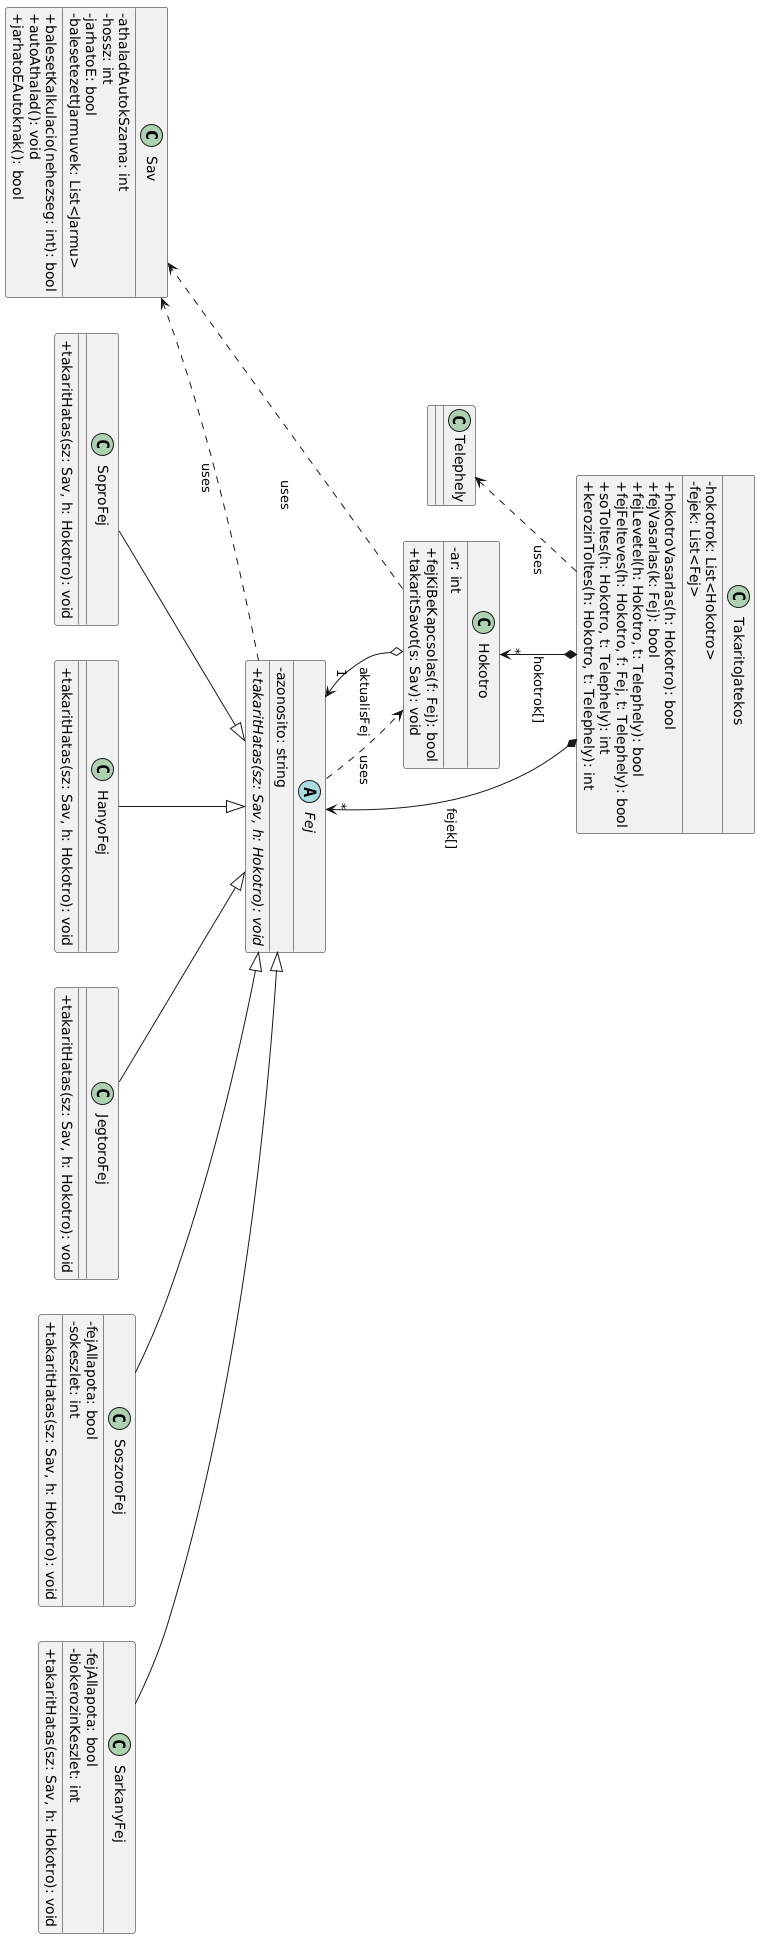

The diagram above was rendered by PlantUML. Its source (embedded in the PNG):
@startuml
skinparam classAttributeIconSize 0

class Sav {
    -athaladtAutokSzama: int
    -hossz: int
    -jarhatoE: bool
    -balesetezettJarmuvek: List<Jarmu>
    +balesetKalkulacio(nehezseg: int): bool
    +autoAthalad(): void
    +jarhatoEAutoknak(): bool
}

class Telephely {
}

class Hokotro {
    -ar: int
    +fejKiBeKapcsolas(f: Fej): bool
    +takaritSavot(s: Sav): void
}

class TakaritoJatekos {
    -hokotrok: List<Hokotro>
    -fejek: List<Fej>
    +hokotroVasarlas(h: Hokotro): bool
    +fejVasarlas(k: Fej): bool
    +fejLevetel(h: Hokotro, t: Telephely): bool
    +fejFelteves(h: Hokotro, f: Fej, t: Telephely): bool
    +soToltes(h: Hokotro, t: Telephely): int
    +kerozinToltes(h: Hokotro, t: Telephely): int
}

abstract class Fej {
    -azonosito: string
    {abstract}+takaritHatas(sz: Sav, h: Hokotro): void
}

class SoproFej {
    +takaritHatas(sz: Sav, h: Hokotro): void
}

class HanyoFej {
    +takaritHatas(sz: Sav, h: Hokotro): void
}

class JegtoroFej {
    +takaritHatas(sz: Sav, h: Hokotro): void
}

class SoszoroFej {
    -fejAllapota: bool
    -sokeszlet: int
    +takaritHatas(sz: Sav, h: Hokotro): void
}

class SarkanyFej {
    -fejAllapota: bool
    -biokerozinKeszlet: int
    +takaritHatas(sz: Sav, h: Hokotro): void
}

' Öröklődések
Fej <|-- SoproFej
Fej <|-- HanyoFej
Fej <|-- JegtoroFej
Fej <|-- SoszoroFej
Fej <|-- SarkanyFej

' Strukturális kapcsolatok (Tagváltozók)
Hokotro o--> "1" Fej: aktualisFej
TakaritoJatekos *--> "*" Hokotro: hokotrok[]
TakaritoJatekos *--> "*" Fej: fejek[]

' Függőségek (Paraméterként való használat)
TakaritoJatekos ..> Telephely : uses
Fej ..> Sav : uses
Fej ..> Hokotro : uses
Hokotro ..> Sav : uses
@enduml